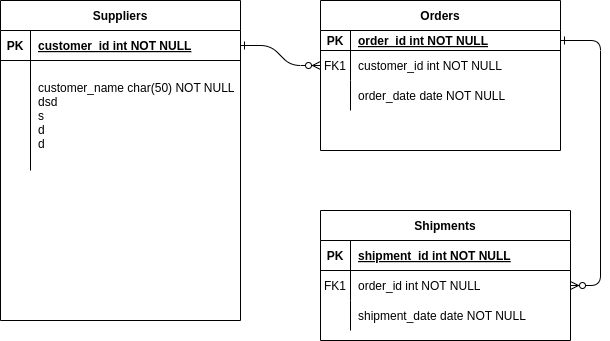

The diagram above was exported from draw.io. Its source (the exported page's mxGraphModel, read from the mxfile embedded in the PNG):
<mxGraphModel dx="498" dy="277" grid="1" gridSize="10" guides="1" tooltips="1" connect="1" arrows="1" fold="1" page="1" pageScale="1" pageWidth="850" pageHeight="1100" math="0" shadow="0" extFonts="Permanent Marker^https://fonts.googleapis.com/css?family=Permanent+Marker">
  <root>
    <mxCell id="0" />
    <mxCell id="1" parent="0" />
    <mxCell id="C-vyLk0tnHw3VtMMgP7b-1" value="" style="edgeStyle=entityRelationEdgeStyle;endArrow=ERzeroToMany;startArrow=ERone;endFill=1;startFill=0;" parent="1" source="C-vyLk0tnHw3VtMMgP7b-24" target="C-vyLk0tnHw3VtMMgP7b-6" edge="1">
      <mxGeometry width="100" height="100" relative="1" as="geometry">
        <mxPoint x="340" y="720" as="sourcePoint" />
        <mxPoint x="440" y="620" as="targetPoint" />
      </mxGeometry>
    </mxCell>
    <mxCell id="C-vyLk0tnHw3VtMMgP7b-12" value="" style="edgeStyle=entityRelationEdgeStyle;endArrow=ERzeroToMany;startArrow=ERone;endFill=1;startFill=0;" parent="1" source="C-vyLk0tnHw3VtMMgP7b-3" target="C-vyLk0tnHw3VtMMgP7b-17" edge="1">
      <mxGeometry width="100" height="100" relative="1" as="geometry">
        <mxPoint x="400" y="180" as="sourcePoint" />
        <mxPoint x="460" y="205" as="targetPoint" />
      </mxGeometry>
    </mxCell>
    <mxCell id="C-vyLk0tnHw3VtMMgP7b-2" value="Orders" style="shape=table;startSize=30;container=1;collapsible=1;childLayout=tableLayout;fixedRows=1;rowLines=0;fontStyle=1;align=center;resizeLast=1;" parent="1" vertex="1">
      <mxGeometry x="400" y="30" width="240" height="150" as="geometry" />
    </mxCell>
    <mxCell id="C-vyLk0tnHw3VtMMgP7b-3" value="" style="shape=partialRectangle;collapsible=0;dropTarget=0;pointerEvents=0;fillColor=none;points=[[0,0.5],[1,0.5]];portConstraint=eastwest;top=0;left=0;right=0;bottom=1;" parent="C-vyLk0tnHw3VtMMgP7b-2" vertex="1">
      <mxGeometry y="30" width="240" height="20" as="geometry" />
    </mxCell>
    <mxCell id="C-vyLk0tnHw3VtMMgP7b-4" value="PK" style="shape=partialRectangle;overflow=hidden;connectable=0;fillColor=none;top=0;left=0;bottom=0;right=0;fontStyle=1;" parent="C-vyLk0tnHw3VtMMgP7b-3" vertex="1">
      <mxGeometry width="30" height="20" as="geometry">
        <mxRectangle width="30" height="20" as="alternateBounds" />
      </mxGeometry>
    </mxCell>
    <mxCell id="C-vyLk0tnHw3VtMMgP7b-5" value="order_id int NOT NULL " style="shape=partialRectangle;overflow=hidden;connectable=0;fillColor=none;top=0;left=0;bottom=0;right=0;align=left;spacingLeft=6;fontStyle=5;" parent="C-vyLk0tnHw3VtMMgP7b-3" vertex="1">
      <mxGeometry x="30" width="210" height="20" as="geometry">
        <mxRectangle width="210" height="20" as="alternateBounds" />
      </mxGeometry>
    </mxCell>
    <mxCell id="C-vyLk0tnHw3VtMMgP7b-6" value="" style="shape=partialRectangle;collapsible=0;dropTarget=0;pointerEvents=0;fillColor=none;points=[[0,0.5],[1,0.5]];portConstraint=eastwest;top=0;left=0;right=0;bottom=0;" parent="C-vyLk0tnHw3VtMMgP7b-2" vertex="1">
      <mxGeometry y="50" width="240" height="30" as="geometry" />
    </mxCell>
    <mxCell id="C-vyLk0tnHw3VtMMgP7b-7" value="FK1" style="shape=partialRectangle;overflow=hidden;connectable=0;fillColor=none;top=0;left=0;bottom=0;right=0;" parent="C-vyLk0tnHw3VtMMgP7b-6" vertex="1">
      <mxGeometry width="30" height="30" as="geometry">
        <mxRectangle width="30" height="30" as="alternateBounds" />
      </mxGeometry>
    </mxCell>
    <mxCell id="C-vyLk0tnHw3VtMMgP7b-8" value="customer_id int NOT NULL" style="shape=partialRectangle;overflow=hidden;connectable=0;fillColor=none;top=0;left=0;bottom=0;right=0;align=left;spacingLeft=6;" parent="C-vyLk0tnHw3VtMMgP7b-6" vertex="1">
      <mxGeometry x="30" width="210" height="30" as="geometry">
        <mxRectangle width="210" height="30" as="alternateBounds" />
      </mxGeometry>
    </mxCell>
    <mxCell id="C-vyLk0tnHw3VtMMgP7b-9" value="" style="shape=partialRectangle;collapsible=0;dropTarget=0;pointerEvents=0;fillColor=none;points=[[0,0.5],[1,0.5]];portConstraint=eastwest;top=0;left=0;right=0;bottom=0;" parent="C-vyLk0tnHw3VtMMgP7b-2" vertex="1">
      <mxGeometry y="80" width="240" height="30" as="geometry" />
    </mxCell>
    <mxCell id="C-vyLk0tnHw3VtMMgP7b-10" value="" style="shape=partialRectangle;overflow=hidden;connectable=0;fillColor=none;top=0;left=0;bottom=0;right=0;" parent="C-vyLk0tnHw3VtMMgP7b-9" vertex="1">
      <mxGeometry width="30" height="30" as="geometry">
        <mxRectangle width="30" height="30" as="alternateBounds" />
      </mxGeometry>
    </mxCell>
    <mxCell id="C-vyLk0tnHw3VtMMgP7b-11" value="order_date date NOT NULL" style="shape=partialRectangle;overflow=hidden;connectable=0;fillColor=none;top=0;left=0;bottom=0;right=0;align=left;spacingLeft=6;" parent="C-vyLk0tnHw3VtMMgP7b-9" vertex="1">
      <mxGeometry x="30" width="210" height="30" as="geometry">
        <mxRectangle width="210" height="30" as="alternateBounds" />
      </mxGeometry>
    </mxCell>
    <mxCell id="C-vyLk0tnHw3VtMMgP7b-13" value="Shipments" style="shape=table;startSize=30;container=1;collapsible=1;childLayout=tableLayout;fixedRows=1;rowLines=0;fontStyle=1;align=center;resizeLast=1;" parent="1" vertex="1">
      <mxGeometry x="400" y="240" width="250" height="130" as="geometry" />
    </mxCell>
    <mxCell id="C-vyLk0tnHw3VtMMgP7b-14" value="" style="shape=partialRectangle;collapsible=0;dropTarget=0;pointerEvents=0;fillColor=none;points=[[0,0.5],[1,0.5]];portConstraint=eastwest;top=0;left=0;right=0;bottom=1;" parent="C-vyLk0tnHw3VtMMgP7b-13" vertex="1">
      <mxGeometry y="30" width="250" height="30" as="geometry" />
    </mxCell>
    <mxCell id="C-vyLk0tnHw3VtMMgP7b-15" value="PK" style="shape=partialRectangle;overflow=hidden;connectable=0;fillColor=none;top=0;left=0;bottom=0;right=0;fontStyle=1;" parent="C-vyLk0tnHw3VtMMgP7b-14" vertex="1">
      <mxGeometry width="30" height="30" as="geometry">
        <mxRectangle width="30" height="30" as="alternateBounds" />
      </mxGeometry>
    </mxCell>
    <mxCell id="C-vyLk0tnHw3VtMMgP7b-16" value="shipment_id int NOT NULL " style="shape=partialRectangle;overflow=hidden;connectable=0;fillColor=none;top=0;left=0;bottom=0;right=0;align=left;spacingLeft=6;fontStyle=5;" parent="C-vyLk0tnHw3VtMMgP7b-14" vertex="1">
      <mxGeometry x="30" width="220" height="30" as="geometry">
        <mxRectangle width="220" height="30" as="alternateBounds" />
      </mxGeometry>
    </mxCell>
    <mxCell id="C-vyLk0tnHw3VtMMgP7b-17" value="" style="shape=partialRectangle;collapsible=0;dropTarget=0;pointerEvents=0;fillColor=none;points=[[0,0.5],[1,0.5]];portConstraint=eastwest;top=0;left=0;right=0;bottom=0;" parent="C-vyLk0tnHw3VtMMgP7b-13" vertex="1">
      <mxGeometry y="60" width="250" height="30" as="geometry" />
    </mxCell>
    <mxCell id="C-vyLk0tnHw3VtMMgP7b-18" value="FK1" style="shape=partialRectangle;overflow=hidden;connectable=0;fillColor=none;top=0;left=0;bottom=0;right=0;" parent="C-vyLk0tnHw3VtMMgP7b-17" vertex="1">
      <mxGeometry width="30" height="30" as="geometry">
        <mxRectangle width="30" height="30" as="alternateBounds" />
      </mxGeometry>
    </mxCell>
    <mxCell id="C-vyLk0tnHw3VtMMgP7b-19" value="order_id int NOT NULL" style="shape=partialRectangle;overflow=hidden;connectable=0;fillColor=none;top=0;left=0;bottom=0;right=0;align=left;spacingLeft=6;" parent="C-vyLk0tnHw3VtMMgP7b-17" vertex="1">
      <mxGeometry x="30" width="220" height="30" as="geometry">
        <mxRectangle width="220" height="30" as="alternateBounds" />
      </mxGeometry>
    </mxCell>
    <mxCell id="C-vyLk0tnHw3VtMMgP7b-20" value="" style="shape=partialRectangle;collapsible=0;dropTarget=0;pointerEvents=0;fillColor=none;points=[[0,0.5],[1,0.5]];portConstraint=eastwest;top=0;left=0;right=0;bottom=0;" parent="C-vyLk0tnHw3VtMMgP7b-13" vertex="1">
      <mxGeometry y="90" width="250" height="30" as="geometry" />
    </mxCell>
    <mxCell id="C-vyLk0tnHw3VtMMgP7b-21" value="" style="shape=partialRectangle;overflow=hidden;connectable=0;fillColor=none;top=0;left=0;bottom=0;right=0;" parent="C-vyLk0tnHw3VtMMgP7b-20" vertex="1">
      <mxGeometry width="30" height="30" as="geometry">
        <mxRectangle width="30" height="30" as="alternateBounds" />
      </mxGeometry>
    </mxCell>
    <mxCell id="C-vyLk0tnHw3VtMMgP7b-22" value="shipment_date date NOT NULL" style="shape=partialRectangle;overflow=hidden;connectable=0;fillColor=none;top=0;left=0;bottom=0;right=0;align=left;spacingLeft=6;" parent="C-vyLk0tnHw3VtMMgP7b-20" vertex="1">
      <mxGeometry x="30" width="220" height="30" as="geometry">
        <mxRectangle width="220" height="30" as="alternateBounds" />
      </mxGeometry>
    </mxCell>
    <mxCell id="C-vyLk0tnHw3VtMMgP7b-23" value="Suppliers" style="shape=table;startSize=30;container=1;collapsible=1;childLayout=tableLayout;fixedRows=1;rowLines=0;fontStyle=1;align=center;resizeLast=1;" parent="1" vertex="1">
      <mxGeometry x="80" y="30" width="240" height="320" as="geometry" />
    </mxCell>
    <mxCell id="C-vyLk0tnHw3VtMMgP7b-24" value="" style="shape=partialRectangle;collapsible=0;dropTarget=0;pointerEvents=0;fillColor=none;points=[[0,0.5],[1,0.5]];portConstraint=eastwest;top=0;left=0;right=0;bottom=1;" parent="C-vyLk0tnHw3VtMMgP7b-23" vertex="1">
      <mxGeometry y="30" width="240" height="30" as="geometry" />
    </mxCell>
    <mxCell id="C-vyLk0tnHw3VtMMgP7b-25" value="PK" style="shape=partialRectangle;overflow=hidden;connectable=0;fillColor=none;top=0;left=0;bottom=0;right=0;fontStyle=1;" parent="C-vyLk0tnHw3VtMMgP7b-24" vertex="1">
      <mxGeometry width="30" height="30" as="geometry">
        <mxRectangle width="30" height="30" as="alternateBounds" />
      </mxGeometry>
    </mxCell>
    <mxCell id="C-vyLk0tnHw3VtMMgP7b-26" value="customer_id int NOT NULL " style="shape=partialRectangle;overflow=hidden;connectable=0;fillColor=none;top=0;left=0;bottom=0;right=0;align=left;spacingLeft=6;fontStyle=5;" parent="C-vyLk0tnHw3VtMMgP7b-24" vertex="1">
      <mxGeometry x="30" width="210" height="30" as="geometry">
        <mxRectangle width="210" height="30" as="alternateBounds" />
      </mxGeometry>
    </mxCell>
    <mxCell id="C-vyLk0tnHw3VtMMgP7b-27" value="" style="shape=partialRectangle;collapsible=0;dropTarget=0;pointerEvents=0;fillColor=none;points=[[0,0.5],[1,0.5]];portConstraint=eastwest;top=0;left=0;right=0;bottom=0;" parent="C-vyLk0tnHw3VtMMgP7b-23" vertex="1">
      <mxGeometry y="60" width="240" height="110" as="geometry" />
    </mxCell>
    <mxCell id="C-vyLk0tnHw3VtMMgP7b-28" value="" style="shape=partialRectangle;overflow=hidden;connectable=0;fillColor=none;top=0;left=0;bottom=0;right=0;" parent="C-vyLk0tnHw3VtMMgP7b-27" vertex="1">
      <mxGeometry width="30" height="110" as="geometry">
        <mxRectangle width="30" height="110" as="alternateBounds" />
      </mxGeometry>
    </mxCell>
    <mxCell id="C-vyLk0tnHw3VtMMgP7b-29" value="customer_name char(50) NOT NULL&#10;dsd&#10;s&#10;d&#10;d" style="shape=partialRectangle;overflow=hidden;connectable=0;fillColor=none;top=0;left=0;bottom=0;right=0;align=left;spacingLeft=6;" parent="C-vyLk0tnHw3VtMMgP7b-27" vertex="1">
      <mxGeometry x="30" width="210" height="110" as="geometry">
        <mxRectangle width="210" height="110" as="alternateBounds" />
      </mxGeometry>
    </mxCell>
  </root>
</mxGraphModel>